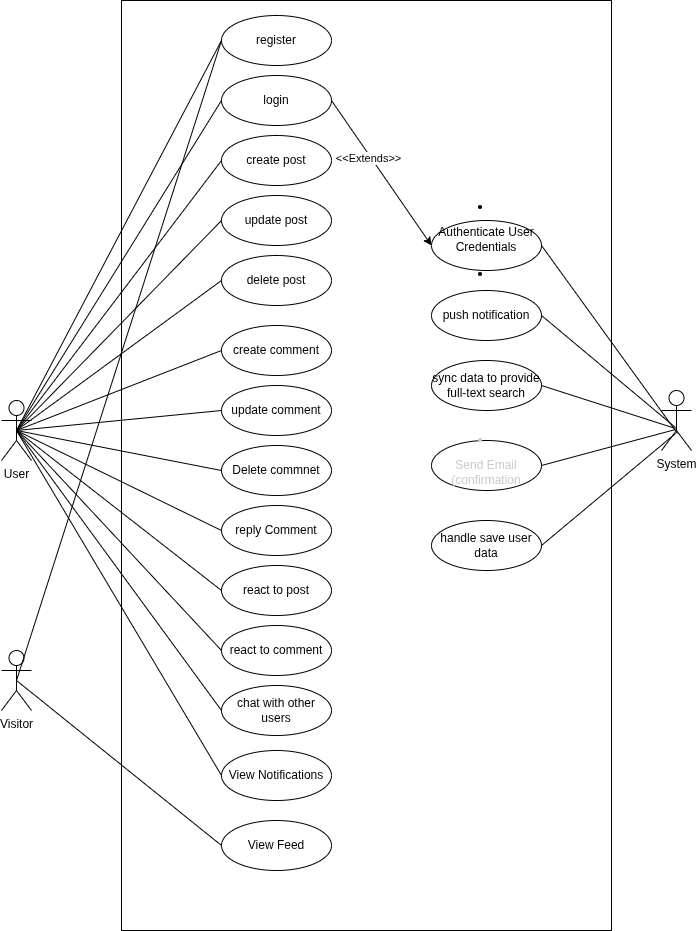

The diagram above was exported from draw.io. Its source (the exported page's mxGraphModel, read from the mxfile embedded in the PNG):
<mxGraphModel dx="1380" dy="913" grid="1" gridSize="10" guides="1" tooltips="1" connect="1" arrows="1" fold="1" page="1" pageScale="1" pageWidth="850" pageHeight="1100" math="0" shadow="0">
  <root>
    <mxCell id="0" />
    <mxCell id="1" parent="0" />
    <mxCell id="oY_26eA67UU9sMS5A66s-2" value="User" style="shape=umlActor;html=1;verticalLabelPosition=bottom;verticalAlign=top;align=center;" parent="1" vertex="1">
      <mxGeometry x="80" y="440" width="30" height="60" as="geometry" />
    </mxCell>
    <mxCell id="oY_26eA67UU9sMS5A66s-3" value="&lt;span style=&quot;font-family: monospace; font-size: 0px; text-align: start; text-wrap-mode: nowrap; --editable-content-color: rgb(NaN, NaN, NaN); --original-color: rgb(0, 0, 0); --original-background-color: transparent;&quot;&gt;%3CmxGraphModel%3E%3Croot%3E%3CmxCell%20id%3D%220%22%2F%3E%3CmxCell%20id%3D%221%22%20parent%3D%220%22%2F%3E%3CmxCell%20id%3D%222%22%20value%3D%22push%20notification%22%20style%3D%22ellipse%3BwhiteSpace%3Dwrap%3Bhtml%3D1%3B%22%20vertex%3D%221%22%20parent%3D%221%22%3E%3CmxGeometry%20x%3D%22490%22%20y%3D%22380%22%20width%3D%22110%22%20height%3D%2250%22%20as%3D%22geometry%22%2F%3E%3C%2FmxCell%3E%3C%2Froot%3E%3C%2FmxGraphModel%3E&lt;/span&gt;" style="rounded=0;whiteSpace=wrap;html=1;" parent="1" vertex="1">
      <mxGeometry x="200" y="40" width="490" height="930" as="geometry" />
    </mxCell>
    <mxCell id="oY_26eA67UU9sMS5A66s-4" value="System" style="shape=umlActor;html=1;verticalLabelPosition=bottom;verticalAlign=top;align=center;" parent="1" vertex="1">
      <mxGeometry x="740" y="430" width="30" height="60" as="geometry" />
    </mxCell>
    <mxCell id="oY_26eA67UU9sMS5A66s-6" value="login" style="ellipse;whiteSpace=wrap;html=1;" parent="1" vertex="1">
      <mxGeometry x="300" y="115" width="110" height="50" as="geometry" />
    </mxCell>
    <mxCell id="oY_26eA67UU9sMS5A66s-8" value="create post" style="ellipse;whiteSpace=wrap;html=1;" parent="1" vertex="1">
      <mxGeometry x="300" y="175" width="110" height="50" as="geometry" />
    </mxCell>
    <mxCell id="oY_26eA67UU9sMS5A66s-9" value="&lt;li style=&quot;--editable-content-color: rgb(NaN, NaN, NaN); --original-color: rgb(0, 0, 0); --original-background-color: transparent;&quot; data-end=&quot;1341&quot; data-start=&quot;1310&quot;&gt;&lt;p style=&quot;--editable-content-color: rgb(NaN, NaN, NaN); --original-color: rgb(0, 0, 0); --original-background-color: rgba(0, 0, 0, 0);&quot; data-end=&quot;1341&quot; data-start=&quot;1312&quot;&gt;&lt;span style=&quot;background-color: transparent; --editable-content-background-color: rgb(NaN, NaN, NaN); --editable-content-color: rgb(NaN, NaN, NaN); --original-color: rgb(208, 201, 198); --original-background-color: transparent;&quot;&gt;Authenticate User Credentials&lt;/span&gt;&lt;/p&gt;&lt;/li&gt;&lt;li style=&quot;--editable-content-color: rgb(NaN, NaN, NaN); --original-color: rgb(0, 0, 0); --original-background-color: transparent;&quot; data-end=&quot;1368&quot; data-start=&quot;1342&quot;&gt;&lt;p style=&quot;--editable-content-color: rgb(NaN, NaN, NaN); --original-color: rgb(0, 0, 0); --original-background-color: rgba(0, 0, 0, 0);&quot; data-end=&quot;1368&quot; data-start=&quot;1344&quot;&gt;&lt;/p&gt;&lt;/li&gt;" style="ellipse;whiteSpace=wrap;html=1;" parent="1" vertex="1">
      <mxGeometry x="510" y="260" width="110" height="50" as="geometry" />
    </mxCell>
    <mxCell id="oY_26eA67UU9sMS5A66s-10" value="register" style="ellipse;whiteSpace=wrap;html=1;" parent="1" vertex="1">
      <mxGeometry x="300" y="55" width="110" height="50" as="geometry" />
    </mxCell>
    <mxCell id="oY_26eA67UU9sMS5A66s-16" value="update post" style="ellipse;whiteSpace=wrap;html=1;" parent="1" vertex="1">
      <mxGeometry x="300" y="235" width="110" height="50" as="geometry" />
    </mxCell>
    <mxCell id="oY_26eA67UU9sMS5A66s-17" value="delete post" style="ellipse;whiteSpace=wrap;html=1;" parent="1" vertex="1">
      <mxGeometry x="300" y="295" width="110" height="50" as="geometry" />
    </mxCell>
    <mxCell id="oY_26eA67UU9sMS5A66s-18" value="create comment" style="ellipse;whiteSpace=wrap;html=1;" parent="1" vertex="1">
      <mxGeometry x="300" y="365" width="110" height="50" as="geometry" />
    </mxCell>
    <mxCell id="oY_26eA67UU9sMS5A66s-19" value="update comment" style="ellipse;whiteSpace=wrap;html=1;" parent="1" vertex="1">
      <mxGeometry x="300" y="425" width="110" height="50" as="geometry" />
    </mxCell>
    <mxCell id="oY_26eA67UU9sMS5A66s-20" value="Delete commnet" style="ellipse;whiteSpace=wrap;html=1;" parent="1" vertex="1">
      <mxGeometry x="300" y="485" width="110" height="50" as="geometry" />
    </mxCell>
    <mxCell id="oY_26eA67UU9sMS5A66s-21" value="reply Comment" style="ellipse;whiteSpace=wrap;html=1;" parent="1" vertex="1">
      <mxGeometry x="300" y="545" width="110" height="50" as="geometry" />
    </mxCell>
    <mxCell id="oY_26eA67UU9sMS5A66s-22" value="react to post" style="ellipse;whiteSpace=wrap;html=1;" parent="1" vertex="1">
      <mxGeometry x="300" y="605" width="110" height="50" as="geometry" />
    </mxCell>
    <mxCell id="oY_26eA67UU9sMS5A66s-23" value="react to comment" style="ellipse;whiteSpace=wrap;html=1;" parent="1" vertex="1">
      <mxGeometry x="300" y="665" width="110" height="50" as="geometry" />
    </mxCell>
    <mxCell id="oY_26eA67UU9sMS5A66s-24" value="chat with other users" style="ellipse;whiteSpace=wrap;html=1;" parent="1" vertex="1">
      <mxGeometry x="300" y="725" width="110" height="50" as="geometry" />
    </mxCell>
    <mxCell id="oY_26eA67UU9sMS5A66s-31" value="push notification" style="ellipse;whiteSpace=wrap;html=1;" parent="1" vertex="1">
      <mxGeometry x="510" y="330" width="110" height="50" as="geometry" />
    </mxCell>
    <mxCell id="oY_26eA67UU9sMS5A66s-34" value="" style="endArrow=none;html=1;rounded=0;exitX=0.5;exitY=0.5;exitDx=0;exitDy=0;exitPerimeter=0;entryX=0;entryY=0.5;entryDx=0;entryDy=0;" parent="1" source="oY_26eA67UU9sMS5A66s-2" target="oY_26eA67UU9sMS5A66s-24" edge="1">
      <mxGeometry width="50" height="50" relative="1" as="geometry">
        <mxPoint x="105" y="480" as="sourcePoint" />
        <mxPoint x="310" y="825" as="targetPoint" />
      </mxGeometry>
    </mxCell>
    <mxCell id="oY_26eA67UU9sMS5A66s-36" value="" style="endArrow=none;html=1;rounded=0;exitX=0.5;exitY=0.5;exitDx=0;exitDy=0;exitPerimeter=0;entryX=0;entryY=0.5;entryDx=0;entryDy=0;" parent="1" source="oY_26eA67UU9sMS5A66s-2" target="oY_26eA67UU9sMS5A66s-10" edge="1">
      <mxGeometry width="50" height="50" relative="1" as="geometry">
        <mxPoint x="105" y="480" as="sourcePoint" />
        <mxPoint x="310" y="760" as="targetPoint" />
      </mxGeometry>
    </mxCell>
    <mxCell id="oY_26eA67UU9sMS5A66s-37" value="" style="endArrow=none;html=1;rounded=0;exitX=0.5;exitY=0.5;exitDx=0;exitDy=0;exitPerimeter=0;entryX=0;entryY=0.5;entryDx=0;entryDy=0;" parent="1" source="oY_26eA67UU9sMS5A66s-2" target="oY_26eA67UU9sMS5A66s-6" edge="1">
      <mxGeometry width="50" height="50" relative="1" as="geometry">
        <mxPoint x="115" y="490" as="sourcePoint" />
        <mxPoint x="310" y="90" as="targetPoint" />
      </mxGeometry>
    </mxCell>
    <mxCell id="oY_26eA67UU9sMS5A66s-38" value="" style="endArrow=none;html=1;rounded=0;exitX=0.5;exitY=0.5;exitDx=0;exitDy=0;exitPerimeter=0;entryX=0;entryY=0.5;entryDx=0;entryDy=0;" parent="1" source="oY_26eA67UU9sMS5A66s-2" target="oY_26eA67UU9sMS5A66s-8" edge="1">
      <mxGeometry width="50" height="50" relative="1" as="geometry">
        <mxPoint x="105" y="480" as="sourcePoint" />
        <mxPoint x="310" y="150" as="targetPoint" />
      </mxGeometry>
    </mxCell>
    <mxCell id="oY_26eA67UU9sMS5A66s-39" value="" style="endArrow=none;html=1;rounded=0;entryX=0;entryY=0.5;entryDx=0;entryDy=0;exitX=0.5;exitY=0.5;exitDx=0;exitDy=0;exitPerimeter=0;" parent="1" source="oY_26eA67UU9sMS5A66s-2" target="oY_26eA67UU9sMS5A66s-16" edge="1">
      <mxGeometry width="50" height="50" relative="1" as="geometry">
        <mxPoint x="100" y="460" as="sourcePoint" />
        <mxPoint x="310" y="210" as="targetPoint" />
      </mxGeometry>
    </mxCell>
    <mxCell id="oY_26eA67UU9sMS5A66s-40" value="" style="endArrow=none;html=1;rounded=0;entryX=0;entryY=0.5;entryDx=0;entryDy=0;exitX=0.5;exitY=0.5;exitDx=0;exitDy=0;exitPerimeter=0;" parent="1" source="oY_26eA67UU9sMS5A66s-2" target="oY_26eA67UU9sMS5A66s-17" edge="1">
      <mxGeometry width="50" height="50" relative="1" as="geometry">
        <mxPoint x="110" y="480" as="sourcePoint" />
        <mxPoint x="310" y="270" as="targetPoint" />
      </mxGeometry>
    </mxCell>
    <mxCell id="oY_26eA67UU9sMS5A66s-41" value="" style="endArrow=none;html=1;rounded=0;entryX=0;entryY=0.5;entryDx=0;entryDy=0;exitX=0.5;exitY=0.5;exitDx=0;exitDy=0;exitPerimeter=0;" parent="1" source="oY_26eA67UU9sMS5A66s-2" target="oY_26eA67UU9sMS5A66s-18" edge="1">
      <mxGeometry width="50" height="50" relative="1" as="geometry">
        <mxPoint x="105" y="480" as="sourcePoint" />
        <mxPoint x="310" y="330" as="targetPoint" />
      </mxGeometry>
    </mxCell>
    <mxCell id="oY_26eA67UU9sMS5A66s-42" value="" style="endArrow=none;html=1;rounded=0;entryX=0;entryY=0.5;entryDx=0;entryDy=0;exitX=0.5;exitY=0.5;exitDx=0;exitDy=0;exitPerimeter=0;" parent="1" source="oY_26eA67UU9sMS5A66s-2" target="oY_26eA67UU9sMS5A66s-19" edge="1">
      <mxGeometry width="50" height="50" relative="1" as="geometry">
        <mxPoint x="105" y="480" as="sourcePoint" />
        <mxPoint x="310" y="400" as="targetPoint" />
      </mxGeometry>
    </mxCell>
    <mxCell id="oY_26eA67UU9sMS5A66s-43" value="" style="endArrow=none;html=1;rounded=0;entryX=0;entryY=0.5;entryDx=0;entryDy=0;exitX=0.5;exitY=0.5;exitDx=0;exitDy=0;exitPerimeter=0;" parent="1" source="oY_26eA67UU9sMS5A66s-2" target="oY_26eA67UU9sMS5A66s-20" edge="1">
      <mxGeometry width="50" height="50" relative="1" as="geometry">
        <mxPoint x="105" y="480" as="sourcePoint" />
        <mxPoint x="310" y="460" as="targetPoint" />
      </mxGeometry>
    </mxCell>
    <mxCell id="oY_26eA67UU9sMS5A66s-44" value="" style="endArrow=none;html=1;rounded=0;entryX=0;entryY=0.5;entryDx=0;entryDy=0;exitX=0.5;exitY=0.5;exitDx=0;exitDy=0;exitPerimeter=0;" parent="1" source="oY_26eA67UU9sMS5A66s-2" target="oY_26eA67UU9sMS5A66s-21" edge="1">
      <mxGeometry width="50" height="50" relative="1" as="geometry">
        <mxPoint x="105" y="480" as="sourcePoint" />
        <mxPoint x="310" y="520" as="targetPoint" />
      </mxGeometry>
    </mxCell>
    <mxCell id="oY_26eA67UU9sMS5A66s-45" value="" style="endArrow=none;html=1;rounded=0;entryX=0;entryY=0.5;entryDx=0;entryDy=0;exitX=0.5;exitY=0.5;exitDx=0;exitDy=0;exitPerimeter=0;" parent="1" source="oY_26eA67UU9sMS5A66s-2" target="oY_26eA67UU9sMS5A66s-22" edge="1">
      <mxGeometry width="50" height="50" relative="1" as="geometry">
        <mxPoint x="105" y="480" as="sourcePoint" />
        <mxPoint x="310" y="580" as="targetPoint" />
      </mxGeometry>
    </mxCell>
    <mxCell id="oY_26eA67UU9sMS5A66s-46" value="" style="endArrow=none;html=1;rounded=0;entryX=0;entryY=0.5;entryDx=0;entryDy=0;exitX=0.5;exitY=0.5;exitDx=0;exitDy=0;exitPerimeter=0;" parent="1" source="oY_26eA67UU9sMS5A66s-2" target="oY_26eA67UU9sMS5A66s-23" edge="1">
      <mxGeometry width="50" height="50" relative="1" as="geometry">
        <mxPoint x="105" y="480" as="sourcePoint" />
        <mxPoint x="310" y="640" as="targetPoint" />
      </mxGeometry>
    </mxCell>
    <mxCell id="oY_26eA67UU9sMS5A66s-47" value="" style="endArrow=none;html=1;rounded=0;exitX=1;exitY=0.5;exitDx=0;exitDy=0;entryX=0.467;entryY=0.617;entryDx=0;entryDy=0;entryPerimeter=0;" parent="1" source="oY_26eA67UU9sMS5A66s-31" target="oY_26eA67UU9sMS5A66s-4" edge="1">
      <mxGeometry width="50" height="50" relative="1" as="geometry">
        <mxPoint x="105" y="480" as="sourcePoint" />
        <mxPoint x="310" y="760" as="targetPoint" />
      </mxGeometry>
    </mxCell>
    <mxCell id="dIUzFHXxFofNqeDkwJ_Q-1" value="Visitor" style="shape=umlActor;html=1;verticalLabelPosition=bottom;verticalAlign=top;align=center;" vertex="1" parent="1">
      <mxGeometry x="80" y="690" width="30" height="60" as="geometry" />
    </mxCell>
    <mxCell id="dIUzFHXxFofNqeDkwJ_Q-2" value="View Feed" style="ellipse;whiteSpace=wrap;html=1;" vertex="1" parent="1">
      <mxGeometry x="300" y="860" width="110" height="50" as="geometry" />
    </mxCell>
    <mxCell id="dIUzFHXxFofNqeDkwJ_Q-3" value="View Notifications" style="ellipse;whiteSpace=wrap;html=1;" vertex="1" parent="1">
      <mxGeometry x="300" y="790" width="110" height="50" as="geometry" />
    </mxCell>
    <mxCell id="dIUzFHXxFofNqeDkwJ_Q-4" value="" style="endArrow=none;html=1;rounded=0;exitX=0.5;exitY=0.5;exitDx=0;exitDy=0;exitPerimeter=0;entryX=0;entryY=0.5;entryDx=0;entryDy=0;" edge="1" parent="1" source="dIUzFHXxFofNqeDkwJ_Q-1" target="dIUzFHXxFofNqeDkwJ_Q-2">
      <mxGeometry width="50" height="50" relative="1" as="geometry">
        <mxPoint x="105" y="480" as="sourcePoint" />
        <mxPoint x="310" y="760" as="targetPoint" />
      </mxGeometry>
    </mxCell>
    <mxCell id="dIUzFHXxFofNqeDkwJ_Q-6" value="" style="endArrow=none;html=1;rounded=0;exitX=0.5;exitY=0.5;exitDx=0;exitDy=0;exitPerimeter=0;entryX=0;entryY=0.5;entryDx=0;entryDy=0;" edge="1" parent="1" source="dIUzFHXxFofNqeDkwJ_Q-1" target="oY_26eA67UU9sMS5A66s-10">
      <mxGeometry width="50" height="50" relative="1" as="geometry">
        <mxPoint x="105" y="730" as="sourcePoint" />
        <mxPoint x="310" y="150" as="targetPoint" />
      </mxGeometry>
    </mxCell>
    <mxCell id="dIUzFHXxFofNqeDkwJ_Q-9" value="" style="endArrow=classic;html=1;rounded=0;entryX=0;entryY=0.5;entryDx=0;entryDy=0;exitX=1;exitY=0.5;exitDx=0;exitDy=0;" edge="1" parent="1" source="oY_26eA67UU9sMS5A66s-6" target="oY_26eA67UU9sMS5A66s-9">
      <mxGeometry relative="1" as="geometry">
        <mxPoint x="380" y="350" as="sourcePoint" />
        <mxPoint x="480" y="350" as="targetPoint" />
      </mxGeometry>
    </mxCell>
    <mxCell id="dIUzFHXxFofNqeDkwJ_Q-15" value="&amp;lt;&amp;lt;Extends&amp;gt;&amp;gt;" style="edgeLabel;html=1;align=center;verticalAlign=middle;resizable=0;points=[];" vertex="1" connectable="0" parent="dIUzFHXxFofNqeDkwJ_Q-9">
      <mxGeometry x="-0.2288" y="-3" relative="1" as="geometry">
        <mxPoint as="offset" />
      </mxGeometry>
    </mxCell>
    <mxCell id="dIUzFHXxFofNqeDkwJ_Q-18" value="&lt;li style=&quot;color: rgb(208, 201, 198); --editable-content-color: rgb(NaN, NaN, NaN); --original-color: rgb(208, 201, 198); --original-background-color: transparent;&quot; data-end=&quot;1573&quot; data-start=&quot;1529&quot;&gt;&lt;p style=&quot;color: rgb(208, 201, 198) !important; --editable-content-color: rgb(NaN, NaN, NaN); --original-color: rgb(208, 201, 198); --original-background-color: rgba(0, 0, 0, 0);&quot; data-end=&quot;1573&quot; data-start=&quot;1531&quot;&gt;&lt;span style=&quot;color: rgb(208, 201, 198) !important; --editable-content-color: rgb(NaN, NaN, NaN); --original-color: rgb(208, 201, 198); --original-background-color: rgba(0, 0, 0, 0);&quot;&gt;Send Email (confirmation&lt;/span&gt;&lt;/p&gt;&lt;/li&gt;" style="ellipse;whiteSpace=wrap;html=1;" vertex="1" parent="1">
      <mxGeometry x="510" y="480" width="110" height="50" as="geometry" />
    </mxCell>
    <mxCell id="dIUzFHXxFofNqeDkwJ_Q-19" value="sync data to provide full-text search" style="ellipse;whiteSpace=wrap;html=1;" vertex="1" parent="1">
      <mxGeometry x="510" y="400" width="110" height="50" as="geometry" />
    </mxCell>
    <mxCell id="dIUzFHXxFofNqeDkwJ_Q-20" value="handle save user&lt;div style=&quot;--editable-content-color: rgb(NaN, NaN, NaN); --original-color: rgb(0, 0, 0); --original-background-color: transparent;&quot;&gt;data&lt;/div&gt;" style="ellipse;whiteSpace=wrap;html=1;" vertex="1" parent="1">
      <mxGeometry x="510" y="560" width="110" height="50" as="geometry" />
    </mxCell>
    <mxCell id="dIUzFHXxFofNqeDkwJ_Q-21" value="" style="endArrow=none;html=1;rounded=0;exitX=1;exitY=0.5;exitDx=0;exitDy=0;entryX=0.467;entryY=0.633;entryDx=0;entryDy=0;entryPerimeter=0;" edge="1" parent="1" source="dIUzFHXxFofNqeDkwJ_Q-19" target="oY_26eA67UU9sMS5A66s-4">
      <mxGeometry width="50" height="50" relative="1" as="geometry">
        <mxPoint x="630" y="365" as="sourcePoint" />
        <mxPoint x="764" y="477" as="targetPoint" />
      </mxGeometry>
    </mxCell>
    <mxCell id="dIUzFHXxFofNqeDkwJ_Q-22" value="" style="endArrow=none;html=1;rounded=0;exitX=1;exitY=0.5;exitDx=0;exitDy=0;entryX=0.467;entryY=0.65;entryDx=0;entryDy=0;entryPerimeter=0;" edge="1" parent="1" source="dIUzFHXxFofNqeDkwJ_Q-18" target="oY_26eA67UU9sMS5A66s-4">
      <mxGeometry width="50" height="50" relative="1" as="geometry">
        <mxPoint x="630" y="435" as="sourcePoint" />
        <mxPoint x="764" y="478" as="targetPoint" />
      </mxGeometry>
    </mxCell>
    <mxCell id="dIUzFHXxFofNqeDkwJ_Q-23" value="" style="endArrow=none;html=1;rounded=0;exitX=1;exitY=0.5;exitDx=0;exitDy=0;entryX=0.467;entryY=0.717;entryDx=0;entryDy=0;entryPerimeter=0;" edge="1" parent="1" source="dIUzFHXxFofNqeDkwJ_Q-20" target="oY_26eA67UU9sMS5A66s-4">
      <mxGeometry width="50" height="50" relative="1" as="geometry">
        <mxPoint x="630" y="515" as="sourcePoint" />
        <mxPoint x="764" y="479" as="targetPoint" />
      </mxGeometry>
    </mxCell>
    <mxCell id="dIUzFHXxFofNqeDkwJ_Q-24" value="" style="endArrow=none;html=1;rounded=0;exitX=1;exitY=0.5;exitDx=0;exitDy=0;entryX=0.533;entryY=0.717;entryDx=0;entryDy=0;entryPerimeter=0;" edge="1" parent="1" source="oY_26eA67UU9sMS5A66s-9" target="oY_26eA67UU9sMS5A66s-4">
      <mxGeometry width="50" height="50" relative="1" as="geometry">
        <mxPoint x="630" y="365" as="sourcePoint" />
        <mxPoint x="764" y="477" as="targetPoint" />
      </mxGeometry>
    </mxCell>
    <mxCell id="dIUzFHXxFofNqeDkwJ_Q-25" value="" style="endArrow=none;html=1;rounded=0;exitX=0.5;exitY=0.5;exitDx=0;exitDy=0;exitPerimeter=0;entryX=0;entryY=0.5;entryDx=0;entryDy=0;" edge="1" parent="1" source="oY_26eA67UU9sMS5A66s-2" target="dIUzFHXxFofNqeDkwJ_Q-3">
      <mxGeometry width="50" height="50" relative="1" as="geometry">
        <mxPoint x="105" y="480" as="sourcePoint" />
        <mxPoint x="310" y="760" as="targetPoint" />
      </mxGeometry>
    </mxCell>
  </root>
</mxGraphModel>